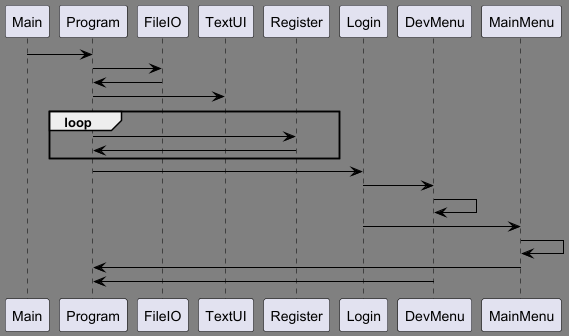

The diagram above was rendered by PlantUML. Its source (embedded in the PNG):
@startuml

'By Andreas Rovelt & Jonas Meinert Larsen

'Visuals
<style>
document {
  BackGroundColor grey
}
root {
  FontColor #?black:white
  LineColor black
}
</style>

'Sequence
Main -> Program
Program -> FileIO
FileIO -> Program
Program -> TextUI

loop
Program -> Register
Register -> Program
end loop

Program -> Login

Login -> DevMenu
DevMenu -> DevMenu
Login -> MainMenu
MainMenu -> MainMenu

MainMenu -> Program
DevMenu -> Program


@enduml